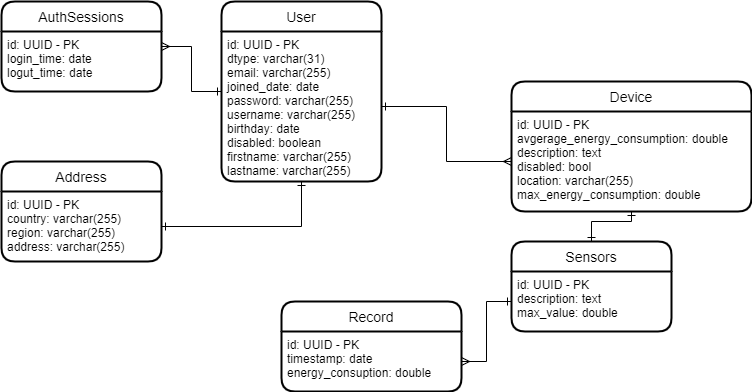

The diagram above was exported from draw.io. Its source (the exported page's mxGraphModel, read from the mxfile embedded in the PNG):
<mxGraphModel dx="1024" dy="592" grid="1" gridSize="10" guides="1" tooltips="1" connect="1" arrows="1" fold="1" page="1" pageScale="1" pageWidth="850" pageHeight="1100" math="0" shadow="0">
  <root>
    <mxCell id="0" />
    <mxCell id="1" parent="0" />
    <mxCell id="z6RvFE_3fWfW7J9Hqwpa-9" style="edgeStyle=orthogonalEdgeStyle;rounded=0;orthogonalLoop=1;jettySize=auto;html=1;entryX=1;entryY=0.25;entryDx=0;entryDy=0;endArrow=ERmany;endFill=0;startArrow=ERone;startFill=0;" parent="1" source="z6RvFE_3fWfW7J9Hqwpa-5" target="z6RvFE_3fWfW7J9Hqwpa-8" edge="1">
      <mxGeometry relative="1" as="geometry" />
    </mxCell>
    <mxCell id="z6RvFE_3fWfW7J9Hqwpa-5" value="User" style="swimlane;childLayout=stackLayout;horizontal=1;startSize=30;horizontalStack=0;rounded=1;fontSize=14;fontStyle=0;strokeWidth=2;resizeParent=0;resizeLast=1;shadow=0;dashed=0;align=center;" parent="1" vertex="1">
      <mxGeometry x="260" y="70" width="160" height="180" as="geometry" />
    </mxCell>
    <mxCell id="z6RvFE_3fWfW7J9Hqwpa-6" value="id: UUID - PK&#10;dtype: varchar(31)&#10;email: varchar(255)&#10;joined_date: date&#10;password: varchar(255)&#10;username: varchar(255)&#10;birthday: date&#10;disabled: boolean&#10;firstname: varchar(255)&#10;lastname: varchar(255)&#10;&#10;&#10;" style="align=left;strokeColor=none;fillColor=none;spacingLeft=4;fontSize=12;verticalAlign=top;resizable=0;rotatable=0;part=1;" parent="z6RvFE_3fWfW7J9Hqwpa-5" vertex="1">
      <mxGeometry y="30" width="160" height="150" as="geometry" />
    </mxCell>
    <mxCell id="z6RvFE_3fWfW7J9Hqwpa-7" value="AuthSessions" style="swimlane;childLayout=stackLayout;horizontal=1;startSize=30;horizontalStack=0;rounded=1;fontSize=14;fontStyle=0;strokeWidth=2;resizeParent=0;resizeLast=1;shadow=0;dashed=0;align=center;" parent="1" vertex="1">
      <mxGeometry x="40" y="70" width="160" height="90" as="geometry" />
    </mxCell>
    <mxCell id="z6RvFE_3fWfW7J9Hqwpa-8" value="id: UUID - PK&#10;login_time: date&#10;logut_time: date&#10;&#10;&#10;" style="align=left;strokeColor=none;fillColor=none;spacingLeft=4;fontSize=12;verticalAlign=top;resizable=0;rotatable=0;part=1;" parent="z6RvFE_3fWfW7J9Hqwpa-7" vertex="1">
      <mxGeometry y="30" width="160" height="60" as="geometry" />
    </mxCell>
    <mxCell id="z6RvFE_3fWfW7J9Hqwpa-10" value="Device" style="swimlane;childLayout=stackLayout;horizontal=1;startSize=30;horizontalStack=0;rounded=1;fontSize=14;fontStyle=0;strokeWidth=2;resizeParent=0;resizeLast=1;shadow=0;dashed=0;align=center;" parent="1" vertex="1">
      <mxGeometry x="550" y="150" width="240" height="130" as="geometry" />
    </mxCell>
    <mxCell id="z6RvFE_3fWfW7J9Hqwpa-11" value="id: UUID - PK&#10;avgerage_energy_consumption: double&#10;description: text&#10;disabled: bool&#10;location: varchar(255)&#10;max_energy_consumption: double&#10;&#10;&#10;&#10;" style="align=left;strokeColor=none;fillColor=none;spacingLeft=4;fontSize=12;verticalAlign=top;resizable=0;rotatable=0;part=1;" parent="z6RvFE_3fWfW7J9Hqwpa-10" vertex="1">
      <mxGeometry y="30" width="240" height="100" as="geometry" />
    </mxCell>
    <mxCell id="z6RvFE_3fWfW7J9Hqwpa-17" style="edgeStyle=orthogonalEdgeStyle;rounded=0;orthogonalLoop=1;jettySize=auto;html=1;entryX=0.5;entryY=1;entryDx=0;entryDy=0;startArrow=ERone;startFill=0;endArrow=ERone;endFill=0;" parent="1" source="z6RvFE_3fWfW7J9Hqwpa-13" target="z6RvFE_3fWfW7J9Hqwpa-11" edge="1">
      <mxGeometry relative="1" as="geometry" />
    </mxCell>
    <mxCell id="z6RvFE_3fWfW7J9Hqwpa-13" value="Sensors" style="swimlane;childLayout=stackLayout;horizontal=1;startSize=30;horizontalStack=0;rounded=1;fontSize=14;fontStyle=0;strokeWidth=2;resizeParent=0;resizeLast=1;shadow=0;dashed=0;align=center;" parent="1" vertex="1">
      <mxGeometry x="550" y="310" width="160" height="90" as="geometry" />
    </mxCell>
    <mxCell id="z6RvFE_3fWfW7J9Hqwpa-14" value="id: UUID - PK&#10;description: text&#10;max_value: double&#10;&#10;&#10;" style="align=left;strokeColor=none;fillColor=none;spacingLeft=4;fontSize=12;verticalAlign=top;resizable=0;rotatable=0;part=1;" parent="z6RvFE_3fWfW7J9Hqwpa-13" vertex="1">
      <mxGeometry y="30" width="160" height="60" as="geometry" />
    </mxCell>
    <mxCell id="z6RvFE_3fWfW7J9Hqwpa-15" style="edgeStyle=orthogonalEdgeStyle;rounded=0;orthogonalLoop=1;jettySize=auto;html=1;startArrow=ERone;startFill=0;endArrow=ERmany;endFill=0;" parent="1" source="z6RvFE_3fWfW7J9Hqwpa-6" target="z6RvFE_3fWfW7J9Hqwpa-11" edge="1">
      <mxGeometry relative="1" as="geometry" />
    </mxCell>
    <mxCell id="z6RvFE_3fWfW7J9Hqwpa-18" value="Record" style="swimlane;childLayout=stackLayout;horizontal=1;startSize=30;horizontalStack=0;rounded=1;fontSize=14;fontStyle=0;strokeWidth=2;resizeParent=0;resizeLast=1;shadow=0;dashed=0;align=center;" parent="1" vertex="1">
      <mxGeometry x="320" y="370" width="180" height="90" as="geometry" />
    </mxCell>
    <mxCell id="z6RvFE_3fWfW7J9Hqwpa-19" value="id: UUID - PK&#10;timestamp: date&#10;energy_consuption: double&#10;&#10;&#10;" style="align=left;strokeColor=none;fillColor=none;spacingLeft=4;fontSize=12;verticalAlign=top;resizable=0;rotatable=0;part=1;" parent="z6RvFE_3fWfW7J9Hqwpa-18" vertex="1">
      <mxGeometry y="30" width="180" height="60" as="geometry" />
    </mxCell>
    <mxCell id="z6RvFE_3fWfW7J9Hqwpa-21" style="edgeStyle=orthogonalEdgeStyle;rounded=0;orthogonalLoop=1;jettySize=auto;html=1;entryX=1;entryY=0.5;entryDx=0;entryDy=0;startArrow=ERone;startFill=0;endArrow=ERmany;endFill=0;" parent="1" source="z6RvFE_3fWfW7J9Hqwpa-14" target="z6RvFE_3fWfW7J9Hqwpa-19" edge="1">
      <mxGeometry relative="1" as="geometry" />
    </mxCell>
    <mxCell id="z6RvFE_3fWfW7J9Hqwpa-23" value="Address" style="swimlane;childLayout=stackLayout;horizontal=1;startSize=30;horizontalStack=0;rounded=1;fontSize=14;fontStyle=0;strokeWidth=2;resizeParent=0;resizeLast=1;shadow=0;dashed=0;align=center;" parent="1" vertex="1">
      <mxGeometry x="40" y="230" width="160" height="100" as="geometry" />
    </mxCell>
    <mxCell id="z6RvFE_3fWfW7J9Hqwpa-24" value="id: UUID - PK&#10;country: varchar(255)&#10;region: varchar(255)&#10;address: varchar(255)&#10;&#10;&#10;&#10;" style="align=left;strokeColor=none;fillColor=none;spacingLeft=4;fontSize=12;verticalAlign=top;resizable=0;rotatable=0;part=1;" parent="z6RvFE_3fWfW7J9Hqwpa-23" vertex="1">
      <mxGeometry y="30" width="160" height="70" as="geometry" />
    </mxCell>
    <mxCell id="z6RvFE_3fWfW7J9Hqwpa-25" style="edgeStyle=orthogonalEdgeStyle;rounded=0;orthogonalLoop=1;jettySize=auto;html=1;startArrow=ERone;startFill=0;endArrow=ERone;endFill=0;" parent="1" source="z6RvFE_3fWfW7J9Hqwpa-24" target="z6RvFE_3fWfW7J9Hqwpa-6" edge="1">
      <mxGeometry relative="1" as="geometry" />
    </mxCell>
  </root>
</mxGraphModel>